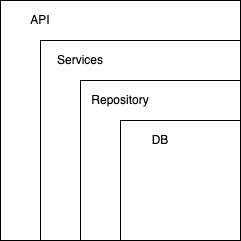

The diagram above was exported from draw.io. Its source (the exported page's mxGraphModel, read from the mxfile embedded in the PNG):
<mxGraphModel dx="698" dy="413" grid="1" gridSize="10" guides="1" tooltips="1" connect="1" arrows="1" fold="1" page="1" pageScale="1" pageWidth="827" pageHeight="1169" math="0" shadow="0">
  <root>
    <mxCell id="0" />
    <mxCell id="1" parent="0" />
    <mxCell id="qhsNy9i-0sNX3RBuR9xv-8" value="" style="whiteSpace=wrap;html=1;aspect=fixed;" vertex="1" parent="1">
      <mxGeometry x="240" y="240" width="240" height="240" as="geometry" />
    </mxCell>
    <mxCell id="qhsNy9i-0sNX3RBuR9xv-9" value="" style="whiteSpace=wrap;html=1;aspect=fixed;" vertex="1" parent="1">
      <mxGeometry x="280" y="280" width="200" height="200" as="geometry" />
    </mxCell>
    <mxCell id="qhsNy9i-0sNX3RBuR9xv-10" value="" style="whiteSpace=wrap;html=1;aspect=fixed;" vertex="1" parent="1">
      <mxGeometry x="320" y="320" width="160" height="160" as="geometry" />
    </mxCell>
    <mxCell id="qhsNy9i-0sNX3RBuR9xv-11" value="" style="whiteSpace=wrap;html=1;aspect=fixed;" vertex="1" parent="1">
      <mxGeometry x="360" y="360" width="120" height="120" as="geometry" />
    </mxCell>
    <mxCell id="qhsNy9i-0sNX3RBuR9xv-12" value="API" style="text;html=1;align=center;verticalAlign=middle;whiteSpace=wrap;rounded=0;" vertex="1" parent="1">
      <mxGeometry x="240" y="240" width="80" height="40" as="geometry" />
    </mxCell>
    <mxCell id="qhsNy9i-0sNX3RBuR9xv-13" value="Services" style="text;html=1;align=center;verticalAlign=middle;whiteSpace=wrap;rounded=0;" vertex="1" parent="1">
      <mxGeometry x="280" y="280" width="80" height="40" as="geometry" />
    </mxCell>
    <mxCell id="qhsNy9i-0sNX3RBuR9xv-14" value="Repository" style="text;html=1;align=center;verticalAlign=middle;whiteSpace=wrap;rounded=0;" vertex="1" parent="1">
      <mxGeometry x="320" y="320" width="80" height="40" as="geometry" />
    </mxCell>
    <mxCell id="qhsNy9i-0sNX3RBuR9xv-15" value="DB" style="text;html=1;align=center;verticalAlign=middle;whiteSpace=wrap;rounded=0;" vertex="1" parent="1">
      <mxGeometry x="360" y="360" width="80" height="40" as="geometry" />
    </mxCell>
  </root>
</mxGraphModel>